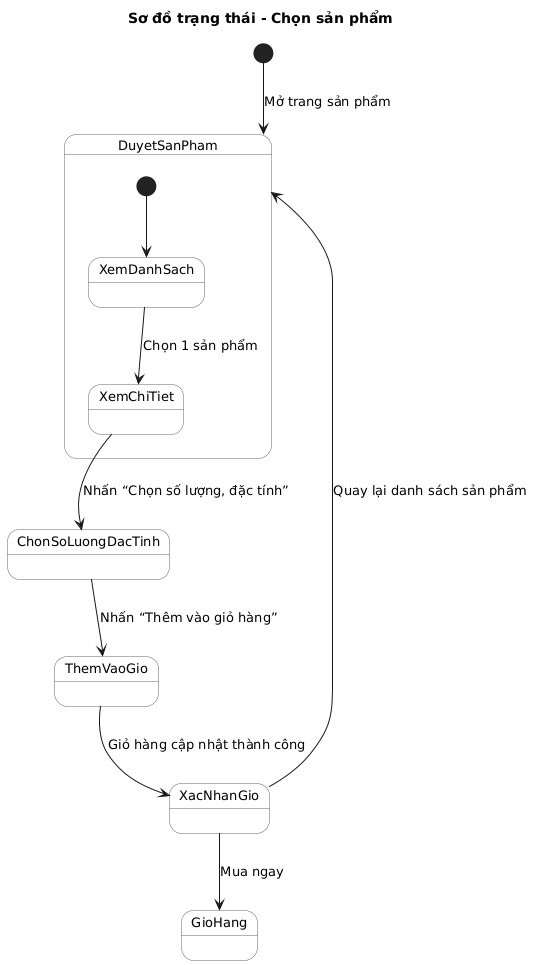

The diagram above was rendered by PlantUML. Its source (embedded in the PNG):
@startuml
title "Sơ đồ trạng thái - Chọn sản phẩm"

skinparam shadowing false
skinparam backgroundColor #ffffff
skinparam state {
  BackgroundColor #f9f9f9
  BorderColor #666666
  FontName Arial
  FontSize 13
}

[*] --> DuyetSanPham : Mở trang sản phẩm

state DuyetSanPham {
  [*] --> XemDanhSach
  XemDanhSach --> XemChiTiet : Chọn 1 sản phẩm
}

XemChiTiet --> ChonSoLuongDacTinh : Nhấn “Chọn số lượng, đặc tính”
ChonSoLuongDacTinh --> ThemVaoGio : Nhấn “Thêm vào giỏ hàng”
ThemVaoGio --> XacNhanGio : Giỏ hàng cập nhật thành công

XacNhanGio --> GioHang : Mua ngay

XacNhanGio --> DuyetSanPham : Quay lại danh sách sản phẩm
@enduml